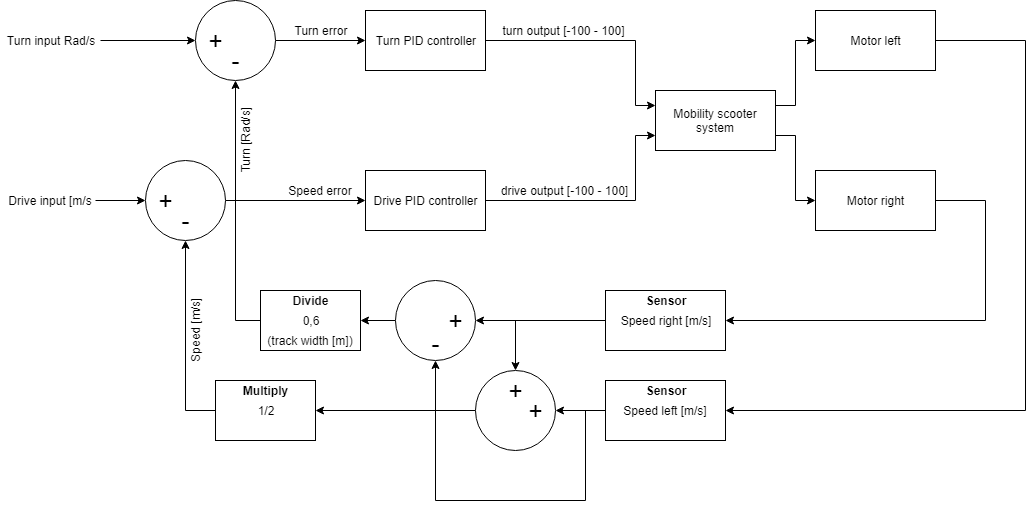

The diagram above was exported from draw.io. Its source (the exported page's mxGraphModel, read from the mxfile embedded in the PNG):
<mxGraphModel dx="1394" dy="711" grid="1" gridSize="10" guides="1" tooltips="1" connect="1" arrows="1" fold="1" page="1" pageScale="1" pageWidth="1169" pageHeight="827" math="0" shadow="0">
  <root>
    <mxCell id="0" />
    <mxCell id="1" parent="0" />
    <mxCell id="s0VmFagIDkLidLuNIYti-32" style="edgeStyle=orthogonalEdgeStyle;rounded=0;orthogonalLoop=1;jettySize=auto;html=1;exitX=1;exitY=0.5;exitDx=0;exitDy=0;entryX=0;entryY=0.5;entryDx=0;entryDy=0;" edge="1" parent="1" source="s0VmFagIDkLidLuNIYti-1" target="s0VmFagIDkLidLuNIYti-29">
      <mxGeometry relative="1" as="geometry" />
    </mxCell>
    <mxCell id="s0VmFagIDkLidLuNIYti-1" value="Turn input Rad/s" style="text;html=1;strokeColor=none;fillColor=none;align=center;verticalAlign=middle;whiteSpace=wrap;rounded=0;" vertex="1" parent="1">
      <mxGeometry x="75" y="100" width="100" height="20" as="geometry" />
    </mxCell>
    <mxCell id="s0VmFagIDkLidLuNIYti-31" style="edgeStyle=orthogonalEdgeStyle;rounded=0;orthogonalLoop=1;jettySize=auto;html=1;exitX=1;exitY=0.5;exitDx=0;exitDy=0;entryX=0;entryY=0.5;entryDx=0;entryDy=0;" edge="1" parent="1" source="s0VmFagIDkLidLuNIYti-2" target="s0VmFagIDkLidLuNIYti-28">
      <mxGeometry relative="1" as="geometry" />
    </mxCell>
    <mxCell id="s0VmFagIDkLidLuNIYti-2" value="Drive input [m/s" style="text;html=1;strokeColor=none;fillColor=none;align=center;verticalAlign=middle;whiteSpace=wrap;rounded=0;" vertex="1" parent="1">
      <mxGeometry x="80" y="260" width="90" height="20" as="geometry" />
    </mxCell>
    <mxCell id="s0VmFagIDkLidLuNIYti-16" style="edgeStyle=orthogonalEdgeStyle;rounded=0;orthogonalLoop=1;jettySize=auto;html=1;exitX=0;exitY=0.5;exitDx=0;exitDy=0;entryX=0.5;entryY=0;entryDx=0;entryDy=0;" edge="1" parent="1" source="s0VmFagIDkLidLuNIYti-3" target="s0VmFagIDkLidLuNIYti-7">
      <mxGeometry relative="1" as="geometry" />
    </mxCell>
    <mxCell id="s0VmFagIDkLidLuNIYti-21" style="edgeStyle=orthogonalEdgeStyle;rounded=0;orthogonalLoop=1;jettySize=auto;html=1;exitX=0;exitY=0.5;exitDx=0;exitDy=0;entryX=1;entryY=0.5;entryDx=0;entryDy=0;" edge="1" parent="1" source="s0VmFagIDkLidLuNIYti-3" target="s0VmFagIDkLidLuNIYti-6">
      <mxGeometry relative="1" as="geometry" />
    </mxCell>
    <mxCell id="s0VmFagIDkLidLuNIYti-3" value="Speed right [m/s]" style="rounded=0;whiteSpace=wrap;html=1;" vertex="1" parent="1">
      <mxGeometry x="680" y="360" width="120" height="60" as="geometry" />
    </mxCell>
    <mxCell id="s0VmFagIDkLidLuNIYti-17" style="edgeStyle=orthogonalEdgeStyle;rounded=0;orthogonalLoop=1;jettySize=auto;html=1;exitX=0;exitY=0.5;exitDx=0;exitDy=0;entryX=1;entryY=0.5;entryDx=0;entryDy=0;" edge="1" parent="1" source="s0VmFagIDkLidLuNIYti-4" target="s0VmFagIDkLidLuNIYti-7">
      <mxGeometry relative="1" as="geometry" />
    </mxCell>
    <mxCell id="s0VmFagIDkLidLuNIYti-22" style="edgeStyle=orthogonalEdgeStyle;rounded=0;orthogonalLoop=1;jettySize=auto;html=1;exitX=0;exitY=0.5;exitDx=0;exitDy=0;entryX=0.5;entryY=1;entryDx=0;entryDy=0;" edge="1" parent="1" source="s0VmFagIDkLidLuNIYti-4" target="s0VmFagIDkLidLuNIYti-6">
      <mxGeometry relative="1" as="geometry">
        <Array as="points">
          <mxPoint x="660" y="480" />
          <mxPoint x="660" y="570" />
          <mxPoint x="510" y="570" />
        </Array>
      </mxGeometry>
    </mxCell>
    <mxCell id="s0VmFagIDkLidLuNIYti-4" value="Speed left [m/s]" style="rounded=0;whiteSpace=wrap;html=1;" vertex="1" parent="1">
      <mxGeometry x="680" y="450" width="120" height="60" as="geometry" />
    </mxCell>
    <mxCell id="s0VmFagIDkLidLuNIYti-33" style="edgeStyle=orthogonalEdgeStyle;rounded=0;orthogonalLoop=1;jettySize=auto;html=1;entryX=0.5;entryY=1;entryDx=0;entryDy=0;exitX=0;exitY=0.5;exitDx=0;exitDy=0;" edge="1" parent="1" source="s0VmFagIDkLidLuNIYti-57" target="s0VmFagIDkLidLuNIYti-29">
      <mxGeometry relative="1" as="geometry">
        <mxPoint x="310" y="390" as="sourcePoint" />
      </mxGeometry>
    </mxCell>
    <mxCell id="s0VmFagIDkLidLuNIYti-61" style="edgeStyle=orthogonalEdgeStyle;rounded=0;orthogonalLoop=1;jettySize=auto;html=1;exitX=0;exitY=0.5;exitDx=0;exitDy=0;entryX=1;entryY=0.5;entryDx=0;entryDy=0;" edge="1" parent="1" source="s0VmFagIDkLidLuNIYti-6" target="s0VmFagIDkLidLuNIYti-57">
      <mxGeometry relative="1" as="geometry" />
    </mxCell>
    <mxCell id="s0VmFagIDkLidLuNIYti-6" value="" style="ellipse;whiteSpace=wrap;html=1;aspect=fixed;" vertex="1" parent="1">
      <mxGeometry x="470" y="350" width="80" height="80" as="geometry" />
    </mxCell>
    <mxCell id="s0VmFagIDkLidLuNIYti-30" style="edgeStyle=orthogonalEdgeStyle;rounded=0;orthogonalLoop=1;jettySize=auto;html=1;entryX=0.5;entryY=1;entryDx=0;entryDy=0;exitX=0;exitY=0.5;exitDx=0;exitDy=0;" edge="1" parent="1" source="s0VmFagIDkLidLuNIYti-54" target="s0VmFagIDkLidLuNIYti-28">
      <mxGeometry relative="1" as="geometry">
        <mxPoint x="260" y="530" as="sourcePoint" />
      </mxGeometry>
    </mxCell>
    <mxCell id="s0VmFagIDkLidLuNIYti-56" style="edgeStyle=orthogonalEdgeStyle;rounded=0;orthogonalLoop=1;jettySize=auto;html=1;exitX=0;exitY=0.5;exitDx=0;exitDy=0;entryX=1;entryY=0.5;entryDx=0;entryDy=0;" edge="1" parent="1" source="s0VmFagIDkLidLuNIYti-7" target="s0VmFagIDkLidLuNIYti-54">
      <mxGeometry relative="1" as="geometry">
        <mxPoint x="430" y="480" as="targetPoint" />
      </mxGeometry>
    </mxCell>
    <mxCell id="s0VmFagIDkLidLuNIYti-7" value="" style="ellipse;whiteSpace=wrap;html=1;aspect=fixed;" vertex="1" parent="1">
      <mxGeometry x="550" y="440" width="80" height="80" as="geometry" />
    </mxCell>
    <mxCell id="s0VmFagIDkLidLuNIYti-18" value="Speed [m/s]" style="text;html=1;strokeColor=none;fillColor=none;align=center;verticalAlign=middle;whiteSpace=wrap;rounded=0;rotation=-90;" vertex="1" parent="1">
      <mxGeometry x="200" y="390" width="140" height="20" as="geometry" />
    </mxCell>
    <mxCell id="s0VmFagIDkLidLuNIYti-23" value="&lt;font style=&quot;font-size: 24px&quot;&gt;+&lt;/font&gt;" style="text;html=1;strokeColor=none;fillColor=none;align=center;verticalAlign=middle;whiteSpace=wrap;rounded=0;" vertex="1" parent="1">
      <mxGeometry x="570" y="450" width="40" height="20" as="geometry" />
    </mxCell>
    <mxCell id="s0VmFagIDkLidLuNIYti-24" value="&lt;font style=&quot;font-size: 24px&quot;&gt;+&lt;/font&gt;" style="text;html=1;strokeColor=none;fillColor=none;align=center;verticalAlign=middle;whiteSpace=wrap;rounded=0;" vertex="1" parent="1">
      <mxGeometry x="590" y="470" width="40" height="20" as="geometry" />
    </mxCell>
    <mxCell id="s0VmFagIDkLidLuNIYti-25" value="&lt;font style=&quot;font-size: 24px&quot;&gt;+&lt;/font&gt;" style="text;html=1;strokeColor=none;fillColor=none;align=center;verticalAlign=middle;whiteSpace=wrap;rounded=0;" vertex="1" parent="1">
      <mxGeometry x="510" y="380" width="40" height="20" as="geometry" />
    </mxCell>
    <mxCell id="s0VmFagIDkLidLuNIYti-26" value="&lt;font style=&quot;font-size: 24px&quot;&gt;-&lt;/font&gt;" style="text;html=1;strokeColor=none;fillColor=none;align=center;verticalAlign=middle;whiteSpace=wrap;rounded=0;" vertex="1" parent="1">
      <mxGeometry x="490" y="403" width="40" height="20" as="geometry" />
    </mxCell>
    <mxCell id="s0VmFagIDkLidLuNIYti-49" style="edgeStyle=orthogonalEdgeStyle;rounded=0;orthogonalLoop=1;jettySize=auto;html=1;exitX=1;exitY=0.5;exitDx=0;exitDy=0;entryX=0;entryY=0.5;entryDx=0;entryDy=0;" edge="1" parent="1" source="s0VmFagIDkLidLuNIYti-28" target="s0VmFagIDkLidLuNIYti-47">
      <mxGeometry relative="1" as="geometry" />
    </mxCell>
    <mxCell id="s0VmFagIDkLidLuNIYti-28" value="" style="ellipse;whiteSpace=wrap;html=1;aspect=fixed;" vertex="1" parent="1">
      <mxGeometry x="220" y="230" width="80" height="80" as="geometry" />
    </mxCell>
    <mxCell id="s0VmFagIDkLidLuNIYti-48" style="edgeStyle=orthogonalEdgeStyle;rounded=0;orthogonalLoop=1;jettySize=auto;html=1;exitX=1;exitY=0.5;exitDx=0;exitDy=0;entryX=0;entryY=0.5;entryDx=0;entryDy=0;" edge="1" parent="1" source="s0VmFagIDkLidLuNIYti-29" target="s0VmFagIDkLidLuNIYti-45">
      <mxGeometry relative="1" as="geometry" />
    </mxCell>
    <mxCell id="s0VmFagIDkLidLuNIYti-29" value="" style="ellipse;whiteSpace=wrap;html=1;aspect=fixed;" vertex="1" parent="1">
      <mxGeometry x="270" y="70" width="80" height="80" as="geometry" />
    </mxCell>
    <mxCell id="s0VmFagIDkLidLuNIYti-34" value="Turn [Rad/s]" style="text;html=1;strokeColor=none;fillColor=none;align=center;verticalAlign=middle;whiteSpace=wrap;rounded=0;rotation=-90;" vertex="1" parent="1">
      <mxGeometry x="250" y="200" width="140" height="20" as="geometry" />
    </mxCell>
    <mxCell id="s0VmFagIDkLidLuNIYti-36" value="&lt;font style=&quot;font-size: 24px&quot;&gt;+&lt;/font&gt;" style="text;html=1;strokeColor=none;fillColor=none;align=center;verticalAlign=middle;whiteSpace=wrap;rounded=0;" vertex="1" parent="1">
      <mxGeometry x="220" y="260" width="40" height="20" as="geometry" />
    </mxCell>
    <mxCell id="s0VmFagIDkLidLuNIYti-37" value="&lt;font style=&quot;font-size: 24px&quot;&gt;+&lt;/font&gt;" style="text;html=1;strokeColor=none;fillColor=none;align=center;verticalAlign=middle;whiteSpace=wrap;rounded=0;" vertex="1" parent="1">
      <mxGeometry x="270" y="100" width="40" height="20" as="geometry" />
    </mxCell>
    <mxCell id="s0VmFagIDkLidLuNIYti-38" value="&lt;font style=&quot;font-size: 24px&quot;&gt;-&lt;/font&gt;" style="text;html=1;strokeColor=none;fillColor=none;align=center;verticalAlign=middle;whiteSpace=wrap;rounded=0;" vertex="1" parent="1">
      <mxGeometry x="240" y="280" width="40" height="20" as="geometry" />
    </mxCell>
    <mxCell id="s0VmFagIDkLidLuNIYti-39" value="&lt;font style=&quot;font-size: 24px&quot;&gt;-&lt;/font&gt;" style="text;html=1;strokeColor=none;fillColor=none;align=center;verticalAlign=middle;whiteSpace=wrap;rounded=0;" vertex="1" parent="1">
      <mxGeometry x="290" y="120" width="40" height="20" as="geometry" />
    </mxCell>
    <mxCell id="s0VmFagIDkLidLuNIYti-42" value="Sensor" style="text;html=1;strokeColor=none;fillColor=none;align=center;verticalAlign=middle;whiteSpace=wrap;rounded=0;fontStyle=1" vertex="1" parent="1">
      <mxGeometry x="720" y="360" width="40" height="20" as="geometry" />
    </mxCell>
    <mxCell id="s0VmFagIDkLidLuNIYti-44" value="Sensor" style="text;html=1;strokeColor=none;fillColor=none;align=center;verticalAlign=middle;whiteSpace=wrap;rounded=0;fontStyle=1" vertex="1" parent="1">
      <mxGeometry x="720" y="450" width="40" height="20" as="geometry" />
    </mxCell>
    <mxCell id="s0VmFagIDkLidLuNIYti-63" style="edgeStyle=orthogonalEdgeStyle;rounded=0;orthogonalLoop=1;jettySize=auto;html=1;exitX=1;exitY=0.5;exitDx=0;exitDy=0;entryX=0;entryY=0.25;entryDx=0;entryDy=0;" edge="1" parent="1" source="s0VmFagIDkLidLuNIYti-45" target="s0VmFagIDkLidLuNIYti-62">
      <mxGeometry relative="1" as="geometry">
        <Array as="points">
          <mxPoint x="710" y="110" />
          <mxPoint x="710" y="175" />
        </Array>
      </mxGeometry>
    </mxCell>
    <mxCell id="s0VmFagIDkLidLuNIYti-45" value="Turn PID controller" style="rounded=0;whiteSpace=wrap;html=1;" vertex="1" parent="1">
      <mxGeometry x="440" y="80" width="120" height="60" as="geometry" />
    </mxCell>
    <mxCell id="s0VmFagIDkLidLuNIYti-64" style="edgeStyle=orthogonalEdgeStyle;rounded=0;orthogonalLoop=1;jettySize=auto;html=1;exitX=1;exitY=0.5;exitDx=0;exitDy=0;entryX=0;entryY=0.75;entryDx=0;entryDy=0;" edge="1" parent="1" source="s0VmFagIDkLidLuNIYti-47" target="s0VmFagIDkLidLuNIYti-62">
      <mxGeometry relative="1" as="geometry">
        <Array as="points">
          <mxPoint x="710" y="270" />
          <mxPoint x="710" y="205" />
        </Array>
      </mxGeometry>
    </mxCell>
    <mxCell id="s0VmFagIDkLidLuNIYti-47" value="Drive PID controller" style="rounded=0;whiteSpace=wrap;html=1;" vertex="1" parent="1">
      <mxGeometry x="440" y="240" width="120" height="60" as="geometry" />
    </mxCell>
    <mxCell id="s0VmFagIDkLidLuNIYti-50" value="Speed error" style="text;html=1;strokeColor=none;fillColor=none;align=center;verticalAlign=middle;whiteSpace=wrap;rounded=0;" vertex="1" parent="1">
      <mxGeometry x="360" y="250" width="70" height="20" as="geometry" />
    </mxCell>
    <mxCell id="s0VmFagIDkLidLuNIYti-51" value="Turn error" style="text;html=1;strokeColor=none;fillColor=none;align=center;verticalAlign=middle;whiteSpace=wrap;rounded=0;" vertex="1" parent="1">
      <mxGeometry x="360" y="90" width="70" height="20" as="geometry" />
    </mxCell>
    <mxCell id="s0VmFagIDkLidLuNIYti-54" value="1/2" style="rounded=0;whiteSpace=wrap;html=1;" vertex="1" parent="1">
      <mxGeometry x="290" y="450" width="100" height="60" as="geometry" />
    </mxCell>
    <mxCell id="s0VmFagIDkLidLuNIYti-55" value="&lt;b&gt;Multiply&lt;/b&gt;" style="text;html=1;strokeColor=none;fillColor=none;align=center;verticalAlign=middle;whiteSpace=wrap;rounded=0;" vertex="1" parent="1">
      <mxGeometry x="320" y="450" width="40" height="20" as="geometry" />
    </mxCell>
    <mxCell id="s0VmFagIDkLidLuNIYti-57" value="0,6&lt;br&gt;" style="rounded=0;whiteSpace=wrap;html=1;" vertex="1" parent="1">
      <mxGeometry x="335" y="360" width="100" height="60" as="geometry" />
    </mxCell>
    <mxCell id="s0VmFagIDkLidLuNIYti-58" value="&lt;b&gt;Divide&lt;/b&gt;" style="text;html=1;strokeColor=none;fillColor=none;align=center;verticalAlign=middle;whiteSpace=wrap;rounded=0;" vertex="1" parent="1">
      <mxGeometry x="365" y="360" width="40" height="20" as="geometry" />
    </mxCell>
    <mxCell id="s0VmFagIDkLidLuNIYti-59" value="(track width [m])" style="text;html=1;strokeColor=none;fillColor=none;align=center;verticalAlign=middle;whiteSpace=wrap;rounded=0;" vertex="1" parent="1">
      <mxGeometry x="330" y="400" width="110" height="20" as="geometry" />
    </mxCell>
    <mxCell id="s0VmFagIDkLidLuNIYti-69" style="edgeStyle=orthogonalEdgeStyle;rounded=0;orthogonalLoop=1;jettySize=auto;html=1;exitX=1;exitY=0.75;exitDx=0;exitDy=0;entryX=0;entryY=0.5;entryDx=0;entryDy=0;" edge="1" parent="1" source="s0VmFagIDkLidLuNIYti-62" target="s0VmFagIDkLidLuNIYti-68">
      <mxGeometry relative="1" as="geometry" />
    </mxCell>
    <mxCell id="s0VmFagIDkLidLuNIYti-70" style="edgeStyle=orthogonalEdgeStyle;rounded=0;orthogonalLoop=1;jettySize=auto;html=1;exitX=1;exitY=0.25;exitDx=0;exitDy=0;entryX=0;entryY=0.5;entryDx=0;entryDy=0;" edge="1" parent="1" source="s0VmFagIDkLidLuNIYti-62" target="s0VmFagIDkLidLuNIYti-67">
      <mxGeometry relative="1" as="geometry" />
    </mxCell>
    <mxCell id="s0VmFagIDkLidLuNIYti-62" value="Mobility scooter system" style="rounded=0;whiteSpace=wrap;html=1;" vertex="1" parent="1">
      <mxGeometry x="730" y="160" width="120" height="60" as="geometry" />
    </mxCell>
    <mxCell id="s0VmFagIDkLidLuNIYti-65" value="turn output [-100 - 100]" style="text;html=1;strokeColor=none;fillColor=none;align=center;verticalAlign=middle;whiteSpace=wrap;rounded=0;" vertex="1" parent="1">
      <mxGeometry x="570" y="90" width="136" height="20" as="geometry" />
    </mxCell>
    <mxCell id="s0VmFagIDkLidLuNIYti-66" value="drive output [-100 - 100]" style="text;html=1;strokeColor=none;fillColor=none;align=center;verticalAlign=middle;whiteSpace=wrap;rounded=0;" vertex="1" parent="1">
      <mxGeometry x="570" y="250" width="136" height="20" as="geometry" />
    </mxCell>
    <mxCell id="s0VmFagIDkLidLuNIYti-72" style="edgeStyle=orthogonalEdgeStyle;rounded=0;orthogonalLoop=1;jettySize=auto;html=1;exitX=1;exitY=0.5;exitDx=0;exitDy=0;entryX=1;entryY=0.5;entryDx=0;entryDy=0;" edge="1" parent="1" source="s0VmFagIDkLidLuNIYti-67" target="s0VmFagIDkLidLuNIYti-4">
      <mxGeometry relative="1" as="geometry">
        <Array as="points">
          <mxPoint x="1100" y="110" />
          <mxPoint x="1100" y="480" />
        </Array>
      </mxGeometry>
    </mxCell>
    <mxCell id="s0VmFagIDkLidLuNIYti-67" value="Motor left" style="rounded=0;whiteSpace=wrap;html=1;" vertex="1" parent="1">
      <mxGeometry x="890" y="80" width="120" height="60" as="geometry" />
    </mxCell>
    <mxCell id="s0VmFagIDkLidLuNIYti-71" style="edgeStyle=orthogonalEdgeStyle;rounded=0;orthogonalLoop=1;jettySize=auto;html=1;exitX=1;exitY=0.5;exitDx=0;exitDy=0;entryX=1;entryY=0.5;entryDx=0;entryDy=0;" edge="1" parent="1" source="s0VmFagIDkLidLuNIYti-68" target="s0VmFagIDkLidLuNIYti-3">
      <mxGeometry relative="1" as="geometry">
        <Array as="points">
          <mxPoint x="1060" y="270" />
          <mxPoint x="1060" y="390" />
        </Array>
      </mxGeometry>
    </mxCell>
    <mxCell id="s0VmFagIDkLidLuNIYti-68" value="Motor right" style="rounded=0;whiteSpace=wrap;html=1;" vertex="1" parent="1">
      <mxGeometry x="890" y="240" width="120" height="60" as="geometry" />
    </mxCell>
  </root>
</mxGraphModel>